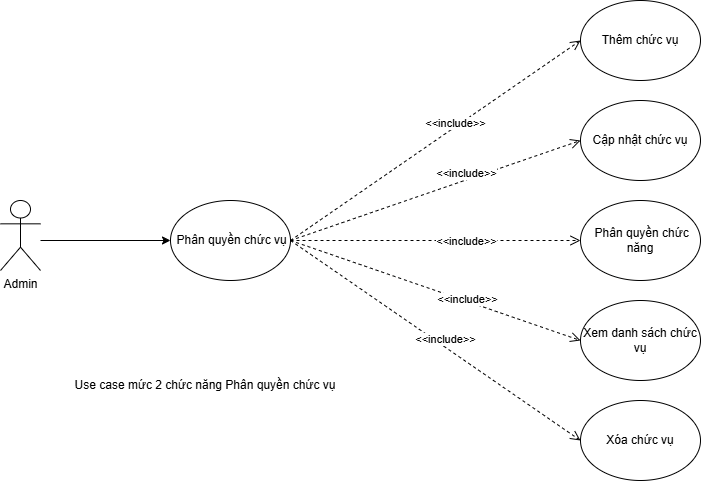

The diagram above was exported from draw.io. Its source (the exported page's mxGraphModel, read from the mxfile embedded in the PNG):
<mxGraphModel dx="1475" dy="735" grid="1" gridSize="10" guides="1" tooltips="1" connect="1" arrows="1" fold="1" page="1" pageScale="1" pageWidth="3300" pageHeight="4681" math="0" shadow="0">
  <root>
    <mxCell id="0" />
    <mxCell id="1" parent="0" />
    <mxCell id="2" parent="1" style="shape=umlActor;verticalLabelPosition=bottom;verticalAlign=top;html=1;outlineConnect=0;" value="Admin" vertex="1">
      <mxGeometry height="70" width="40" x="80" y="270" as="geometry" />
    </mxCell>
    <mxCell id="3" parent="1" style="ellipse;whiteSpace=wrap;html=1;" value="&amp;nbsp;Phân quyền chức vụ" vertex="1">
      <mxGeometry height="80" width="120" x="250" y="270" as="geometry" />
    </mxCell>
    <mxCell id="4" parent="1" style="ellipse;whiteSpace=wrap;html=1;" value="Xóa chức vụ" vertex="1">
      <mxGeometry height="80" width="120" x="660" y="470" as="geometry" />
    </mxCell>
    <mxCell id="5" parent="1" style="ellipse;whiteSpace=wrap;html=1;" value="Cập nhật chức vụ" vertex="1">
      <mxGeometry height="80" width="120" x="660" y="170" as="geometry" />
    </mxCell>
    <mxCell id="6" parent="1" style="ellipse;whiteSpace=wrap;html=1;" value="&amp;nbsp;Phân quyền chức năng" vertex="1">
      <mxGeometry height="80" width="120" x="660" y="270" as="geometry" />
    </mxCell>
    <mxCell id="7" parent="1" style="ellipse;whiteSpace=wrap;html=1;" value="Thêm chức vụ" vertex="1">
      <mxGeometry height="80" width="120" x="660" y="70" as="geometry" />
    </mxCell>
    <mxCell id="8" parent="1" style="ellipse;whiteSpace=wrap;html=1;" value="Xem danh sách chức vụ" vertex="1">
      <mxGeometry height="80" width="120" x="660" y="370" as="geometry" />
    </mxCell>
    <mxCell id="9" edge="1" parent="1" source="3" style="html=1;verticalAlign=bottom;endArrow=open;dashed=1;endSize=8;curved=0;rounded=0;exitX=1;exitY=0.5;exitDx=0;exitDy=0;entryX=0;entryY=0.5;entryDx=0;entryDy=0;" target="7" value="&amp;lt;&amp;lt;include&amp;gt;&amp;gt;">
      <mxGeometry relative="1" x="0.1176" y="-5" as="geometry">
        <mxPoint as="offset" />
        <mxPoint x="700" y="400" as="sourcePoint" />
        <mxPoint x="620" y="400" as="targetPoint" />
      </mxGeometry>
    </mxCell>
    <mxCell id="10" edge="1" parent="1" source="3" style="html=1;verticalAlign=bottom;endArrow=open;dashed=1;endSize=8;curved=0;rounded=0;exitX=1;exitY=0.5;exitDx=0;exitDy=0;entryX=0;entryY=0.5;entryDx=0;entryDy=0;" target="5" value="&amp;lt;&amp;lt;include&amp;gt;&amp;gt;">
      <mxGeometry relative="1" x="0.2069" y="-3" as="geometry">
        <mxPoint as="offset" />
        <mxPoint x="480" y="320" as="sourcePoint" />
        <mxPoint x="760" y="80" as="targetPoint" />
      </mxGeometry>
    </mxCell>
    <mxCell id="11" edge="1" parent="1" source="3" style="html=1;verticalAlign=bottom;endArrow=open;dashed=1;endSize=8;curved=0;rounded=0;exitX=1;exitY=0.5;exitDx=0;exitDy=0;entryX=0;entryY=0.5;entryDx=0;entryDy=0;" target="6" value="&amp;lt;&amp;lt;include&amp;gt;&amp;gt;">
      <mxGeometry relative="1" x="0.2143" y="-10" as="geometry">
        <mxPoint as="offset" />
        <mxPoint x="490" y="330" as="sourcePoint" />
        <mxPoint x="760" y="200" as="targetPoint" />
      </mxGeometry>
    </mxCell>
    <mxCell id="12" edge="1" parent="1" source="3" style="html=1;verticalAlign=bottom;endArrow=open;dashed=1;endSize=8;curved=0;rounded=0;exitX=1;exitY=0.5;exitDx=0;exitDy=0;entryX=0;entryY=0.5;entryDx=0;entryDy=0;" target="8" value="&amp;lt;&amp;lt;include&amp;gt;&amp;gt;">
      <mxGeometry relative="1" x="0.2328" y="-7" as="geometry">
        <mxPoint as="offset" />
        <mxPoint x="500" y="340" as="sourcePoint" />
        <mxPoint x="760" y="320" as="targetPoint" />
      </mxGeometry>
    </mxCell>
    <mxCell id="13" edge="1" parent="1" source="3" style="html=1;verticalAlign=bottom;endArrow=open;dashed=1;endSize=8;curved=0;rounded=0;exitX=1;exitY=0.5;exitDx=0;exitDy=0;entryX=0;entryY=0.5;entryDx=0;entryDy=0;" target="4" value="&amp;lt;&amp;lt;include&amp;gt;&amp;gt;">
      <mxGeometry relative="1" x="0.0765" y="-1" as="geometry">
        <mxPoint as="offset" />
        <mxPoint x="510" y="350" as="sourcePoint" />
        <mxPoint x="760" y="440" as="targetPoint" />
      </mxGeometry>
    </mxCell>
    <mxCell id="14" edge="1" parent="1" style="endArrow=classic;html=1;rounded=0;entryX=0;entryY=0.5;entryDx=0;entryDy=0;" target="3" value="">
      <mxGeometry height="50" relative="1" width="50" as="geometry">
        <mxPoint x="120" y="310" as="sourcePoint" />
        <mxPoint x="330" y="280" as="targetPoint" />
      </mxGeometry>
    </mxCell>
    <mxCell id="15" parent="1" style="text;html=1;whiteSpace=wrap;strokeColor=none;fillColor=none;align=center;verticalAlign=middle;rounded=0;" value="Use case mức 2 chức năng Phân quyền chức vụ" vertex="1">
      <mxGeometry height="30" width="330" x="120" y="440" as="geometry" />
    </mxCell>
  </root>
</mxGraphModel>